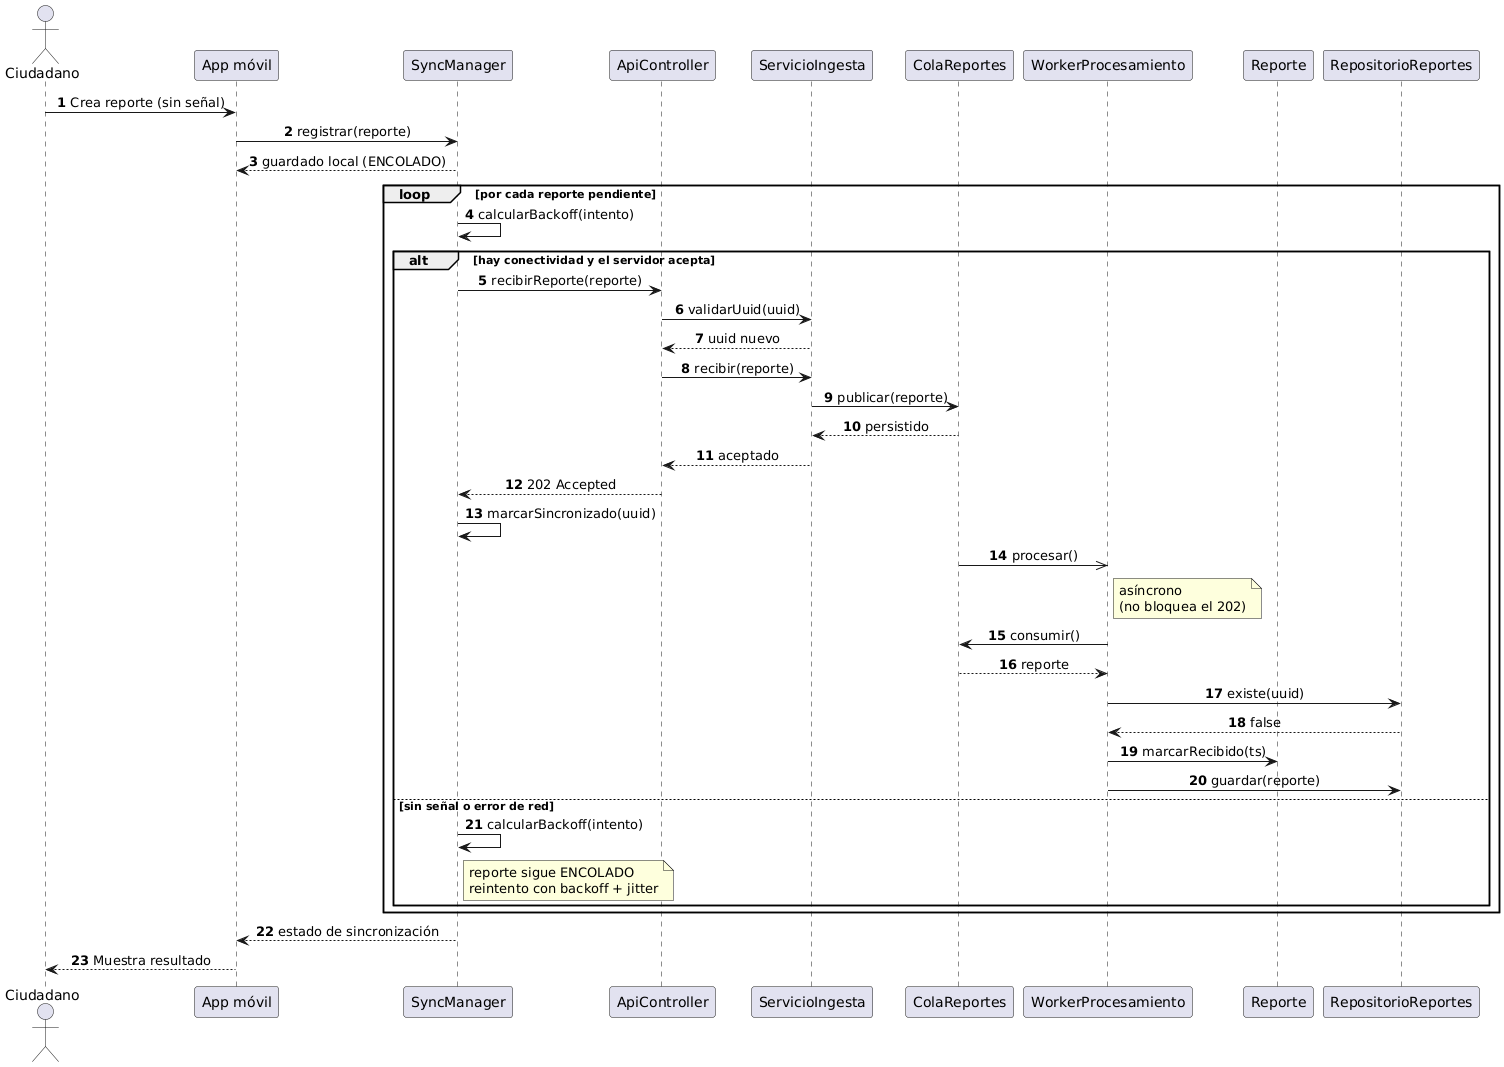

The diagram above was rendered by PlantUML. Its source (embedded in the PNG):
@startuml secuencia-sincronizar-reporte
skinparam shadowing false
skinparam defaultFontName Arial
skinparam sequenceMessageAlign center
autonumber
actor Ciudadano
participant "App móvil" as UI
participant "SyncManager" as S
participant "ApiController" as A
participant "ServicioIngesta" as I
participant "ColaReportes" as Q
participant "WorkerProcesamiento" as W
participant "Reporte" as P
participant "RepositorioReportes" as R

Ciudadano -> UI : Crea reporte (sin señal)
UI -> S : registrar(reporte)
S --> UI : guardado local (ENCOLADO)
loop por cada reporte pendiente
  S -> S : calcularBackoff(intento)
  alt hay conectividad y el servidor acepta
    S -> A : recibirReporte(reporte)
    A -> I : validarUuid(uuid)
    I --> A : uuid nuevo
    A -> I : recibir(reporte)
    I -> Q : publicar(reporte)
    Q --> I : persistido
    I --> A : aceptado
    A --> S : 202 Accepted
    S -> S : marcarSincronizado(uuid)
    Q ->> W : procesar()
    note right of W : asíncrono\n(no bloquea el 202)
    W -> Q : consumir()
    Q --> W : reporte
    W -> R : existe(uuid)
    R --> W : false
    W -> P : marcarRecibido(ts)
    W -> R : guardar(reporte)
  else sin señal o error de red
    S -> S : calcularBackoff(intento)
    note right of S : reporte sigue ENCOLADO\nreintento con backoff + jitter
  end
end
S --> UI : estado de sincronización
UI --> Ciudadano : Muestra resultado
@enduml